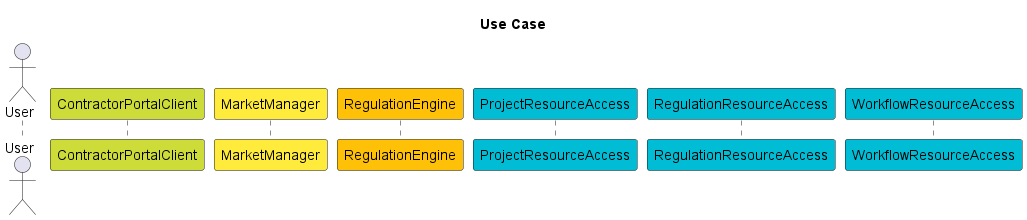

The diagram above was rendered by PlantUML. Its source (embedded in the PNG):
@startuml
autonumber

skinparam ResponseMessageBelowArrow true

title "Use Case"

actor User as U

participant ContractorPortalClient as C #CDDC39
participant MarketManager as M #FFEB3B
participant RegulationEngine as E #FFC107
participant ProjectResourceAccess as R1 #00BCD4
participant RegulationResourceAccess as R2 #00BCD4
participant WorkflowResourceAccess as R3 #00BCD4

@enduml